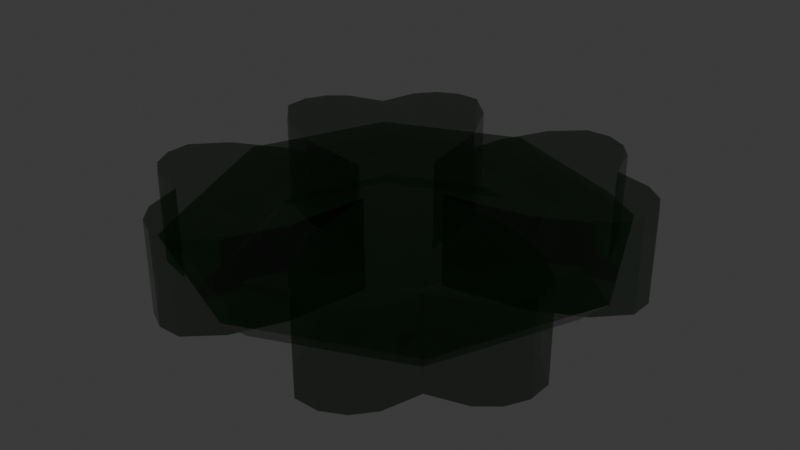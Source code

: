 # Source: gem.blend  (saved by Blender 4.3.34; exported with 4.5.12 LTS)
import bpy
from mathutils import Matrix  # noqa: F401  (used for matrix-valued properties, if any)

bpy.ops.wm.read_factory_settings(use_empty=True)
scene = bpy.context.scene
scene.name = 'Scene'

# ---- collections
col_collection = bpy.data.collections.new('Collection'); scene.collection.children.link(col_collection)

# ---- materials (node trees are filled in below, after node groups)
mat_material = bpy.data.materials.new('Material')
mat_material.alpha_threshold = 0.0
mat_material.roughness = 0.5
mat_material.line_color = (0.0, 0.0, 0.0, 1.0)

# ---- material node trees
mat_material.use_nodes = True; mat_material.node_tree.nodes.clear()
_N = mat_material.node_tree.nodes; _L = mat_material.node_tree.links
n0 = _N.new('ShaderNodeOutputMaterial'); n0.name = 'Material Output'; n0.location = (300, 300)
n1 = _N.new('ShaderNodeBsdfPrincipled'); n1.name = 'Principled BSDF'; n1.location = (10, 300)
n1.inputs[0].default_value = (0.0, 0.08849, 0.002976, 1.0)
n1.inputs[1].default_value = 1.0
n1.inputs[2].default_value = 0.0
n1.inputs[3].default_value = 1.0
n1.inputs[4].default_value = 0.5
n1.inputs[27].default_value = (0.9404, 1.0, 0.9368, 1.0)
_L.new(n1.outputs[0], n0.inputs[0])
n0.is_active_output = True

# ---- world
world_world = bpy.data.worlds.new('World'); scene.world = world_world
world_world.use_nodes = True; world_world.node_tree.nodes.clear()
_N = world_world.node_tree.nodes; _L = world_world.node_tree.links
n0 = _N.new('ShaderNodeOutputWorld'); n0.name = 'World Output'; n0.location = (300, 300)
n1 = _N.new('ShaderNodeBackground'); n1.name = 'Background'; n1.location = (10, 300)
n1.inputs[0].default_value = (0.05088, 0.05088, 0.05088, 1.0)
_L.new(n1.outputs[0], n0.inputs[0])
n0.is_active_output = True
world_world.color = (0.05088, 0.05088, 0.05088)
world_world.sun_shadow_jitter_overblur = 0.0

# ---- meshes
me_cylinder_002 = bpy.data.meshes.new('Cylinder.002')
me_cylinder_002.from_pydata([(0.0, 0.05369, -0.05), (0.0, 0.05369, 0.05), (0.01499, 0.1426, -0.05), (0.01499, 0.1426, 0.05), (0.042, 0.1976, -0.05), (0.042, 0.1976, 0.05), (0.07413, 0.2281, -0.05), (0.07413, 0.2281, 0.05), (0.1017, 0.2284, -0.05), (0.1017, 0.2284, 0.05), (0.125, 0.2165, -0.05), (0.125, 0.2165, 0.05), (0.1421, 0.1955, -0.05), (0.1421, 0.1955, 0.05), (0.1537, 0.1537, -0.05), (0.1537, 0.1537, 0.05), (0.1955, 0.1421, -0.05), (0.1955, 0.1421, 0.05), (0.2165, 0.125, -0.05), (0.2165, 0.125, 0.05), (0.2284, 0.1017, -0.05), (0.2284, 0.1017, 0.05), (0.2281, 0.07413, -0.05), (0.2281, 0.07413, 0.05), (0.1976, 0.042, -0.05), (0.1976, 0.042, 0.05), (0.1426, 0.01499, -0.05), (0.1426, 0.01499, 0.05), (0.05369, 0.0, -0.05), (0.05369, 0.0, 0.05), (0.1426, -0.01499, -0.05), (0.1426, -0.01499, 0.05), (0.1976, -0.042, -0.05), (0.1976, -0.042, 0.05), (0.2281, -0.07413, -0.05), (0.2281, -0.07413, 0.05), (0.2284, -0.1017, -0.05), (0.2284, -0.1017, 0.05), (0.2165, -0.125, -0.05), (0.2165, -0.125, 0.05), (0.1955, -0.1421, -0.05), (0.1955, -0.1421, 0.05), (0.1537, -0.1537, -0.05), (0.1537, -0.1537, 0.05), (0.1421, -0.1955, -0.05), (0.1421, -0.1955, 0.05), (0.125, -0.2165, -0.05), (0.125, -0.2165, 0.05), (0.1017, -0.2284, -0.05), (0.1017, -0.2284, 0.05), (0.07413, -0.2281, -0.05), (0.07413, -0.2281, 0.05), (0.042, -0.1976, -0.05), (0.042, -0.1976, 0.05), (0.01499, -0.1426, -0.05), (0.01499, -0.1426, 0.05), (0.0, -0.05369, -0.05), (0.0, -0.05369, 0.05), (-0.01499, -0.1426, -0.05), (-0.01499, -0.1426, 0.05), (-0.042, -0.1976, -0.05), (-0.042, -0.1976, 0.05), (-0.07413, -0.2281, -0.05), (-0.07413, -0.2281, 0.05), (-0.1017, -0.2284, -0.05), (-0.1017, -0.2284, 0.05), (-0.125, -0.2165, -0.05), (-0.125, -0.2165, 0.05), (-0.1421, -0.1955, -0.05), (-0.1421, -0.1955, 0.05), (-0.1537, -0.1537, -0.05), (-0.1537, -0.1537, 0.05), (-0.1955, -0.1421, -0.05), (-0.1955, -0.1421, 0.05), (-0.2165, -0.125, -0.05), (-0.2165, -0.125, 0.05), (-0.2284, -0.1017, -0.05), (-0.2284, -0.1017, 0.05), (-0.2281, -0.07413, -0.05), (-0.2281, -0.07413, 0.05), (-0.1976, -0.042, -0.05), (-0.1976, -0.042, 0.05), (-0.1426, -0.01499, -0.05), (-0.1426, -0.01499, 0.05), (-0.05369, 0.0, -0.05), (-0.05369, 0.0, 0.05), (-0.1426, 0.01499, -0.05), (-0.1426, 0.01499, 0.05), (-0.1976, 0.042, -0.05), (-0.1976, 0.042, 0.05), (-0.2281, 0.07413, -0.05), (-0.2281, 0.07413, 0.05), (-0.2284, 0.1017, -0.05), (-0.2284, 0.1017, 0.05), (-0.2165, 0.125, -0.05), (-0.2165, 0.125, 0.05), (-0.1955, 0.1421, -0.05), (-0.1955, 0.1421, 0.05), (-0.1537, 0.1537, -0.05), (-0.1537, 0.1537, 0.05), (-0.1421, 0.1955, -0.05), (-0.1421, 0.1955, 0.05), (-0.125, 0.2165, -0.05), (-0.125, 0.2165, 0.05), (-0.1017, 0.2284, -0.05), (-0.1017, 0.2284, 0.05), (-0.07413, 0.2281, -0.05), (-0.07413, 0.2281, 0.05), (-0.042, 0.1976, -0.05), (-0.042, 0.1976, 0.05), (-0.01499, 0.1426, -0.05), (-0.01499, 0.1426, 0.05)], [], [(0, 1, 3, 2), (2, 3, 5, 4), (4, 5, 7, 6), (6, 7, 9, 8), (8, 9, 11, 10), (10, 11, 13, 12), (12, 13, 15, 14), (14, 15, 17, 16), (16, 17, 19, 18), (18, 19, 21, 20), (20, 21, 23, 22), (22, 23, 25, 24), (24, 25, 27, 26), (26, 27, 29, 28), (28, 29, 31, 30), (30, 31, 33, 32), (32, 33, 35, 34), (34, 35, 37, 36), (36, 37, 39, 38), (38, 39, 41, 40), (40, 41, 43, 42), (42, 43, 45, 44), (44, 45, 47, 46), (46, 47, 49, 48), (48, 49, 51, 50), (50, 51, 53, 52), (52, 53, 55, 54), (54, 55, 57, 56), (56, 57, 59, 58), (58, 59, 61, 60), (60, 61, 63, 62), (62, 63, 65, 64), (64, 65, 67, 66), (66, 67, 69, 68), (68, 69, 71, 70), (70, 71, 73, 72), (72, 73, 75, 74), (74, 75, 77, 76), (76, 77, 79, 78), (78, 79, 81, 80), (80, 81, 83, 82), (82, 83, 85, 84), (84, 85, 87, 86), (86, 87, 89, 88), (88, 89, 91, 90), (90, 91, 93, 92), (92, 93, 95, 94), (94, 95, 97, 96), (96, 97, 99, 98), (98, 99, 101, 100), (100, 101, 103, 102), (102, 103, 105, 104), (104, 105, 107, 106), (106, 107, 109, 108), (3, 1, 111, 109, 107, 105, 103, 101, 99, 97, 95, 93, 91, 89, 87, 85, 83, 81, 79, 77, 75, 73, 71, 69, 67, 65, 63, 61, 59, 57, 55, 53, 51, 49, 47, 45, 43, 41, 39, 37, 35, 33, 31, 29, 27, 25, 23, 21, 19, 17, 15, 13, 11, 9, 7, 5), (108, 109, 111, 110), (110, 111, 1, 0), (0, 2, 4, 6, 8, 10, 12, 14, 16, 18, 20, 22, 24, 26, 28, 30, 32, 34, 36, 38, 40, 42, 44, 46, 48, 50, 52, 54, 56, 58, 60, 62, 64, 66, 68, 70, 72, 74, 76, 78, 80, 82, 84, 86, 88, 90, 92, 94, 96, 98, 100, 102, 104, 106, 108, 110)])
_uv = me_cylinder_002.uv_layers.new(name='UVMap')
_uv.uv.foreach_set('vector', [1.0, 0.5, 1.0, 1.0, 0.9833, 1.0, 0.9833, 0.5, 0.9833, 0.5, 0.9833, 1.0, 0.9667, 1.0, 0.9667, 0.5, 0.9667, 0.5, 0.9667, 1.0, 0.95, 1.0, 0.95, 0.5, 0.95, 0.5, 0.95, 1.0, 0.9333, 1.0, 0.9333, 0.5, 0.9333, 0.5, 0.9333, 1.0, 0.9167, 1.0, 0.9167, 0.5, 0.9167, 0.5, 0.9167, 1.0, 0.9, 1.0, 0.9, 0.5, 0.9, 0.5, 0.9, 1.0, 0.8833, 1.0, 0.8833, 0.5, 0.8667, 0.5, 0.8667, 1.0, 0.85, 1.0, 0.85, 0.5, 0.85, 0.5, 0.85, 1.0, 0.8333, 1.0, 0.8333, 0.5, 0.8333, 0.5, 0.8333, 1.0, 0.8167, 1.0, 0.8167, 0.5, 0.8167, 0.5, 0.8167, 1.0, 0.8, 1.0, 0.8, 0.5, 0.8, 0.5, 0.8, 1.0, 0.7833, 1.0, 0.7833, 0.5, 0.7833, 0.5, 0.7833, 1.0, 0.7667, 1.0, 0.7667, 0.5, 0.7667, 0.5, 0.7667, 1.0, 0.75, 1.0, 0.75, 0.5, 0.75, 0.5, 0.75, 1.0, 0.7333, 1.0, 0.7333, 0.5, 0.7333, 0.5, 0.7333, 1.0, 0.7167, 1.0, 0.7167, 0.5, 0.7167, 0.5, 0.7167, 1.0, 0.7, 1.0, 0.7, 0.5, 0.7, 0.5, 0.7, 1.0, 0.6833, 1.0, 0.6833, 0.5, 0.6833, 0.5, 0.6833, 1.0, 0.6667, 1.0, 0.6667, 0.5, 0.6667, 0.5, 0.6667, 1.0, 0.65, 1.0, 0.65, 0.5, 0.65, 0.5, 0.65, 1.0, 0.6333, 1.0, 0.6333, 0.5, 0.6167, 0.5, 0.6167, 1.0, 0.6, 1.0, 0.6, 0.5, 0.6, 0.5, 0.6, 1.0, 0.5833, 1.0, 0.5833, 0.5, 0.5833, 0.5, 0.5833, 1.0, 0.5667, 1.0, 0.5667, 0.5, 0.5667, 0.5, 0.5667, 1.0, 0.55, 1.0, 0.55, 0.5, 0.55, 0.5, 0.55, 1.0, 0.5333, 1.0, 0.5333, 0.5, 0.5333, 0.5, 0.5333, 1.0, 0.5167, 1.0, 0.5167, 0.5, 0.5167, 0.5, 0.5167, 1.0, 0.5, 1.0, 0.5, 0.5, 0.5, 0.5, 0.5, 1.0, 0.4833, 1.0, 0.4833, 0.5, 0.4833, 0.5, 0.4833, 1.0, 0.4667, 1.0, 0.4667, 0.5, 0.4667, 0.5, 0.4667, 1.0, 0.45, 1.0, 0.45, 0.5, 0.45, 0.5, 0.45, 1.0, 0.4333, 1.0, 0.4333, 0.5, 0.4333, 0.5, 0.4333, 1.0, 0.4167, 1.0, 0.4167, 0.5, 0.4167, 0.5, 0.4167, 1.0, 0.4, 1.0, 0.4, 0.5, 0.4, 0.5, 0.4, 1.0, 0.3833, 1.0, 0.3833, 0.5, 0.3667, 0.5, 0.3667, 1.0, 0.35, 1.0, 0.35, 0.5, 0.35, 0.5, 0.35, 1.0, 0.3333, 1.0, 0.3333, 0.5, 0.3333, 0.5, 0.3333, 1.0, 0.3167, 1.0, 0.3167, 0.5, 0.3167, 0.5, 0.3167, 1.0, 0.3, 1.0, 0.3, 0.5, 0.3, 0.5, 0.3, 1.0, 0.2833, 1.0, 0.2833, 0.5, 0.2833, 0.5, 0.2833, 1.0, 0.2667, 1.0, 0.2667, 0.5, 0.2667, 0.5, 0.2667, 1.0, 0.25, 1.0, 0.25, 0.5, 0.25, 0.5, 0.25, 1.0, 0.2333, 1.0, 0.2333, 0.5, 0.2333, 0.5, 0.2333, 1.0, 0.2167, 1.0, 0.2167, 0.5, 0.2167, 0.5, 0.2167, 1.0, 0.2, 1.0, 0.2, 0.5, 0.2, 0.5, 0.2, 1.0, 0.1833, 1.0, 0.1833, 0.5, 0.1833, 0.5, 0.1833, 1.0, 0.1667, 1.0, 0.1667, 0.5, 0.1667, 0.5, 0.1667, 1.0, 0.15, 1.0, 0.15, 0.5, 0.15, 0.5, 0.15, 1.0, 0.1333, 1.0, 0.1333, 0.5, 0.1167, 0.5, 0.1167, 1.0, 0.1, 1.0, 0.1, 0.5, 0.1, 0.5, 0.1, 1.0, 0.08333, 1.0, 0.08333, 0.5, 0.08333, 0.5, 0.08333, 1.0, 0.06667, 1.0, 0.06667, 0.5, 0.06667, 0.5, 0.06667, 1.0, 0.05, 1.0, 0.05, 0.5, 0.05, 0.5, 0.05, 1.0, 0.03333, 1.0, 0.03333, 0.5, 0.2751, 0.4887, 0.25, 0.49, 0.2249, 0.4887, 0.2001, 0.4848, 0.1758, 0.4783, 0.1524, 0.4693, 0.13, 0.4578, 0.1089, 0.4442, 0.07165, 0.4106, 0.05584, 0.3911, 0.04215, 0.37, 0.03075, 0.3476, 0.02175, 0.3242, 0.01524, 0.2999, 0.01131, 0.2751, 0.01, 0.25, 0.01131, 0.2249, 0.01524, 0.2001, 0.02175, 0.1758, 0.03075, 0.1524, 0.04215, 0.13, 0.05584, 0.1089, 0.08941, 0.07165, 0.1089, 0.05584, 0.13, 0.04215, 0.1524, 0.03075, 0.1758, 0.02175, 0.2001, 0.01524, 0.2249, 0.01131, 0.25, 0.01, 0.2751, 0.01131, 0.2999, 0.01524, 0.3242, 0.02175, 0.3476, 0.03075, 0.37, 0.04215, 0.3911, 0.05584, 0.4284, 0.08941, 0.4442, 0.1089, 0.4578, 0.13, 0.4693, 0.1524, 0.4783, 0.1758, 0.4848, 0.2001, 0.4887, 0.2249, 0.49, 0.25, 0.4887, 0.2751, 0.4848, 0.2999, 0.4783, 0.3242, 0.4693, 0.3476, 0.4578, 0.37, 0.4442, 0.3911, 0.4106, 0.4284, 0.3911, 0.4442, 0.37, 0.4578, 0.3476, 0.4693, 0.3242, 0.4783, 0.2999, 0.4848, 0.03333, 0.5, 0.03333, 1.0, 0.01667, 1.0, 0.01667, 0.5, 0.01667, 0.5, 0.01667, 1.0, 2.794e-07, 1.0, 2.794e-07, 0.5, 0.75, 0.49, 0.7751, 0.4887, 0.7999, 0.4848, 0.8242, 0.4783, 0.8476, 0.4693, 0.87, 0.4578, 0.8911, 0.4442, 0.9284, 0.4106, 0.9442, 0.3911, 0.9578, 0.37, 0.9693, 0.3476, 0.9783, 0.3242, 0.9848, 0.2999, 0.9887, 0.2751, 0.99, 0.25, 0.9887, 0.2249, 0.9848, 0.2001, 0.9783, 0.1758, 0.9693, 0.1524, 0.9578, 0.13, 0.9442, 0.1089, 0.9106, 0.07165, 0.8911, 0.05584, 0.87, 0.04215, 0.8476, 0.03075, 0.8242, 0.02175, 0.7999, 0.01524, 0.7751, 0.01131, 0.75, 0.01, 0.7249, 0.01131, 0.7001, 0.01524, 0.6758, 0.02175, 0.6524, 0.03075, 0.63, 0.04215, 0.6089, 0.05584, 0.5716, 0.08941, 0.5558, 0.1089, 0.5422, 0.13, 0.5307, 0.1524, 0.5217, 0.1758, 0.5152, 0.2001, 0.5113, 0.2249, 0.51, 0.25, 0.5113, 0.2751, 0.5152, 0.2999, 0.5217, 0.3242, 0.5307, 0.3476, 0.5422, 0.37, 0.5558, 0.3911, 0.5894, 0.4284, 0.6089, 0.4442, 0.63, 0.4578, 0.6524, 0.4693, 0.6758, 0.4783, 0.7001, 0.4848, 0.7249, 0.4887])
me_cylinder_002.materials.append(mat_material)
me_cylinder_002.update()
me_cylinder = bpy.data.meshes.new('Cylinder')
me_cylinder.from_pydata([(-2.876e-10, 0.2114, -0.02666), (-2.876e-10, 0.2114, 0.02666), (0.1495, 0.1495, -0.02666), (0.1495, 0.1495, 0.02666), (0.2114, 0.0, -0.02666), (0.2114, 0.0, 0.02666), (0.1495, -0.1495, -0.02666), (0.1495, -0.1495, 0.02666), (-2.876e-10, -0.2114, -0.02666), (-2.876e-10, -0.2114, 0.02666), (-0.1495, -0.1495, -0.02666), (-0.1495, -0.1495, 0.02666), (-0.2114, 0.0, -0.02666), (-0.2114, 0.0, 0.02666), (-0.1495, 0.1495, -0.02666), (-0.1495, 0.1495, 0.02666), (0.1061, 0.1061, 0.01257), (-9.031e-10, 0.15, 0.01257), (0.15, -7.451e-10, 0.01257), (0.1061, -0.1061, 0.01257), (-9.031e-10, -0.15, 0.01257), (-0.1061, -0.1061, 0.01257), (-0.15, -7.451e-10, 0.01257), (-0.1061, 0.1061, 0.01257), (-7.451e-10, 0.15, -0.01257), (0.1061, 0.1061, -0.01257), (0.15, 0.0, -0.01257), (0.1061, -0.1061, -0.01257), (-7.451e-10, -0.15, -0.01257), (-0.1061, -0.1061, -0.01257), (-0.15, 0.0, -0.01257), (-0.1061, 0.1061, -0.01257), (0.1776, -3.335e-10, 0.0267), (0.1256, -0.1256, 0.0267), (-0.1256, -0.1256, 0.0267), (-0.1776, -3.335e-10, 0.0267), (-5.052e-10, -0.1776, 0.0267), (-0.1256, 0.1256, 0.0267), (0.1256, 0.1256, 0.0267), (-5.052e-10, 0.1776, 0.0267), (-4.351e-10, -0.1776, -0.03523), (0.1256, -0.1256, -0.03523), (-0.1256, 0.1256, -0.03523), (-0.1776, -2.605e-12, -0.03523), (0.1776, -2.605e-12, -0.03523), (0.1256, 0.1256, -0.03523), (-0.1256, -0.1256, -0.03523), (-4.351e-10, 0.1776, -0.03523), (-7.735e-11, 0.2396, 0.0), (0.1694, 0.1694, 0.0), (0.2396, 0.0, 0.0), (0.1694, -0.1694, 0.0), (-7.735e-11, -0.2396, 0.0), (-0.1694, -0.1694, 0.0), (-0.2396, 0.0, 0.0), (-0.1694, 0.1694, 0.0)], [], [(48, 1, 3, 49), (49, 3, 5, 50), (50, 5, 7, 51), (51, 7, 9, 52), (52, 9, 11, 53), (53, 11, 13, 54), (33, 32, 18, 19), (54, 13, 15, 55), (55, 15, 1, 48), (41, 40, 28, 27), (16, 17, 23, 22, 21, 20, 19, 18), (35, 34, 21, 22), (36, 33, 19, 20), (37, 35, 22, 23), (32, 38, 16, 18), (34, 36, 20, 21), (39, 37, 23, 17), (38, 39, 17, 16), (24, 25, 26, 27, 28, 29, 30, 31), (43, 42, 31, 30), (45, 44, 26, 25), (40, 46, 29, 28), (42, 47, 24, 31), (47, 45, 25, 24), (44, 41, 27, 26), (46, 43, 30, 29), (3, 1, 39, 38), (1, 15, 37, 39), (11, 9, 36, 34), (5, 3, 38, 32), (15, 13, 35, 37), (9, 7, 33, 36), (13, 11, 34, 35), (7, 5, 32, 33), (10, 12, 43, 46), (4, 6, 41, 44), (0, 2, 45, 47), (14, 0, 47, 42), (8, 10, 46, 40), (2, 4, 44, 45), (12, 14, 42, 43), (6, 8, 40, 41), (14, 55, 48, 0), (12, 54, 55, 14), (10, 53, 54, 12), (8, 52, 53, 10), (6, 51, 52, 8), (4, 50, 51, 6), (2, 49, 50, 4), (0, 48, 49, 2)])
_uv = me_cylinder.uv_layers.new(name='UVMap')
_uv.uv.foreach_set('vector', [1.0, 0.75, 1.0, 1.0, 0.875, 1.0, 0.875, 0.75, 0.875, 0.75, 0.875, 1.0, 0.75, 1.0, 0.75, 0.75, 0.75, 0.75, 0.75, 1.0, 0.625, 1.0, 0.625, 0.75, 0.625, 0.75, 0.625, 1.0, 0.5, 1.0, 0.5, 0.75, 0.5, 0.75, 0.5, 1.0, 0.375, 1.0, 0.375, 0.75, 0.375, 0.75, 0.375, 1.0, 0.25, 1.0, 0.25, 0.75, 0.625, 1.0, 0.75, 1.0, 0.75, 1.0, 0.625, 1.0, 0.25, 0.75, 0.25, 1.0, 0.125, 1.0, 0.125, 0.75, 0.125, 0.75, 0.125, 1.0, 0.0, 1.0, 0.0, 0.75, 0.625, 0.5, 0.5, 0.5, 0.5, 0.5, 0.625, 0.5, 0.4197, 0.4197, 0.25, 0.49, 0.08029, 0.4197, 0.01, 0.25, 0.08029, 0.08029, 0.25, 0.01, 0.4197, 0.08029, 0.49, 0.25, 0.25, 1.0, 0.375, 1.0, 0.375, 1.0, 0.25, 1.0, 0.5, 1.0, 0.625, 1.0, 0.625, 1.0, 0.5, 1.0, 0.125, 1.0, 0.25, 1.0, 0.25, 1.0, 0.125, 1.0, 0.75, 1.0, 0.875, 1.0, 0.875, 1.0, 0.75, 1.0, 0.375, 1.0, 0.5, 1.0, 0.5, 1.0, 0.375, 1.0, 0.0, 1.0, 0.125, 1.0, 0.125, 1.0, 0.0, 1.0, 0.875, 1.0, 1.0, 1.0, 1.0, 1.0, 0.875, 1.0, 0.75, 0.49, 0.9197, 0.4197, 0.99, 0.25, 0.9197, 0.08029, 0.75, 0.01, 0.5803, 0.08029, 0.51, 0.25, 0.5803, 0.4197, 0.25, 0.5, 0.125, 0.5, 0.125, 0.5, 0.25, 0.5, 0.875, 0.5, 0.75, 0.5, 0.75, 0.5, 0.875, 0.5, 0.5, 0.5, 0.375, 0.5, 0.375, 0.5, 0.5, 0.5, 0.125, 0.5, 0.0, 0.5, 0.0, 0.5, 0.125, 0.5, 1.0, 0.5, 0.875, 0.5, 0.875, 0.5, 1.0, 0.5, 0.75, 0.5, 0.625, 0.5, 0.625, 0.5, 0.75, 0.5, 0.375, 0.5, 0.25, 0.5, 0.25, 0.5, 0.375, 0.5, 0.875, 1.0, 1.0, 1.0, 1.0, 1.0, 0.875, 1.0, 0.0, 1.0, 0.125, 1.0, 0.125, 1.0, 0.0, 1.0, 0.375, 1.0, 0.5, 1.0, 0.5, 1.0, 0.375, 1.0, 0.75, 1.0, 0.875, 1.0, 0.875, 1.0, 0.75, 1.0, 0.125, 1.0, 0.25, 1.0, 0.25, 1.0, 0.125, 1.0, 0.5, 1.0, 0.625, 1.0, 0.625, 1.0, 0.5, 1.0, 0.25, 1.0, 0.375, 1.0, 0.375, 1.0, 0.25, 1.0, 0.625, 1.0, 0.75, 1.0, 0.75, 1.0, 0.625, 1.0, 0.375, 0.5, 0.25, 0.5, 0.25, 0.5, 0.375, 0.5, 0.75, 0.5, 0.625, 0.5, 0.625, 0.5, 0.75, 0.5, 1.0, 0.5, 0.875, 0.5, 0.875, 0.5, 1.0, 0.5, 0.125, 0.5, 0.0, 0.5, 0.0, 0.5, 0.125, 0.5, 0.5, 0.5, 0.375, 0.5, 0.375, 0.5, 0.5, 0.5, 0.875, 0.5, 0.75, 0.5, 0.75, 0.5, 0.875, 0.5, 0.25, 0.5, 0.125, 0.5, 0.125, 0.5, 0.25, 0.5, 0.625, 0.5, 0.5, 0.5, 0.5, 0.5, 0.625, 0.5, 0.125, 0.5, 0.125, 0.75, 0.0, 0.75, 0.0, 0.5, 0.25, 0.5, 0.25, 0.75, 0.125, 0.75, 0.125, 0.5, 0.375, 0.5, 0.375, 0.75, 0.25, 0.75, 0.25, 0.5, 0.5, 0.5, 0.5, 0.75, 0.375, 0.75, 0.375, 0.5, 0.625, 0.5, 0.625, 0.75, 0.5, 0.75, 0.5, 0.5, 0.75, 0.5, 0.75, 0.75, 0.625, 0.75, 0.625, 0.5, 0.875, 0.5, 0.875, 0.75, 0.75, 0.75, 0.75, 0.5, 1.0, 0.5, 1.0, 0.75, 0.875, 0.75, 0.875, 0.5])
me_cylinder.materials.append(mat_material)
me_cylinder.update()

# ---- objects
ob_clover4 = bpy.data.objects.new('clover4', me_cylinder_002)
ob_gem = bpy.data.objects.new('Gem', me_cylinder)

# ---- transforms, parenting, visibility, modifiers, constraints
ob_clover4.location = (0.0, 0.0, 0.0)
ob_gem.location = (0.0, 0.0, 0.0)

# ---- collection membership
col_collection.objects.link(ob_clover4)
col_collection.objects.link(ob_gem)

# ---- scene / render settings (as saved in the file)
scene.frame_start = 1; scene.frame_end = 250; scene.frame_set(1)
scene.render.engine = 'BLENDER_EEVEE_NEXT'
bpy.context.view_layer.update()

# ---- added for rendering (the .blend has no active camera and no usable light): camera, sun
cam_auto = bpy.data.cameras.new('AutoCamera')
cam_auto.lens = 50.0
cam_auto.sensor_width = 36.0
cam_auto.clip_end = 1000.0
ob_auto_camera = bpy.data.objects.new('AutoCamera', cam_auto)
scene.collection.objects.link(ob_auto_camera)
ob_auto_camera.location = (0.633854, -0.760625, 0.507083)
ob_auto_camera.rotation_euler = (1.09748, -7.21219e-08, 0.694738)
scene.camera = ob_auto_camera
light_auto_sun = bpy.data.lights.new('AutoSun', 'SUN')
light_auto_sun.energy = 3.0
light_auto_sun.angle = 0.0523599
ob_auto_sun = bpy.data.objects.new('AutoSun', light_auto_sun)
scene.collection.objects.link(ob_auto_sun)
ob_auto_sun.rotation_euler = (0.872665, 0.174533, 0.523599)
bpy.context.view_layer.update()

